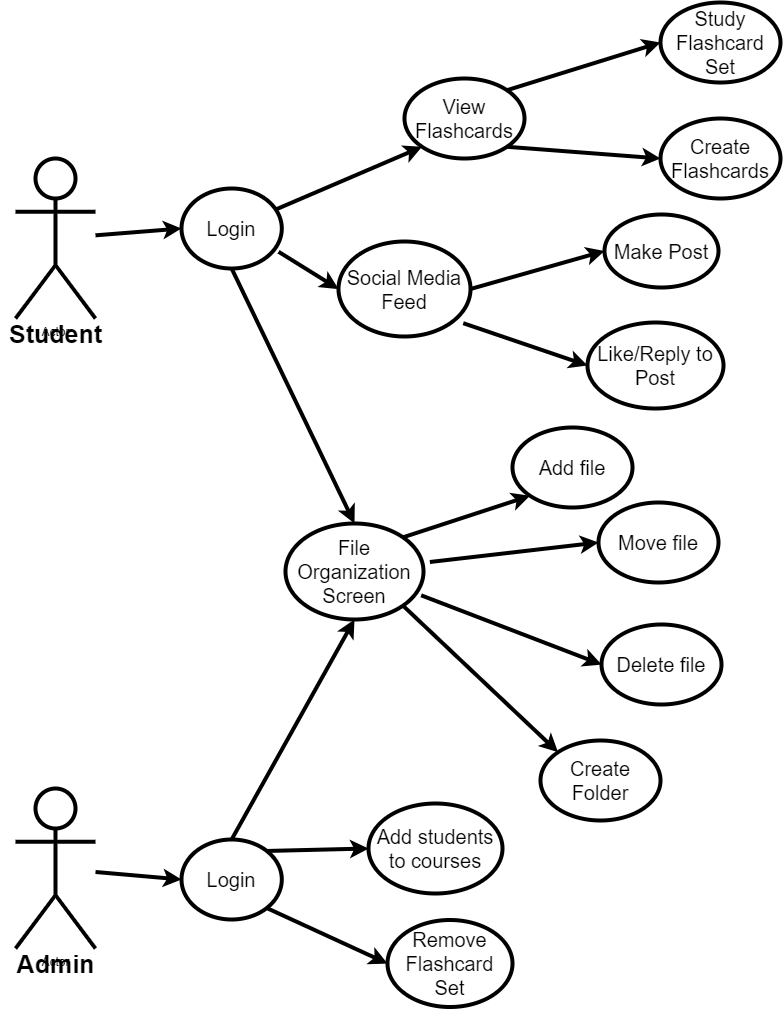

The diagram above was exported from draw.io. Its source (the exported page's mxGraphModel, read from the mxfile embedded in the PNG):
<mxGraphModel dx="1148" dy="866" grid="0" gridSize="10" guides="1" tooltips="1" connect="1" arrows="1" fold="1" page="1" pageScale="1" pageWidth="850" pageHeight="1100" background="#ffffff" math="0" shadow="0">
  <root>
    <mxCell id="0" />
    <mxCell id="1" parent="0" />
    <mxCell id="3" value="Actor" style="shape=umlActor;verticalLabelPosition=bottom;verticalAlign=top;html=1;outlineConnect=0;strokeColor=#000000;fillColor=none;fontSize=12;strokeWidth=4;" vertex="1" parent="1">
      <mxGeometry x="40" y="185" width="80" height="160" as="geometry" />
    </mxCell>
    <mxCell id="4" value="&lt;font color=&quot;#000000&quot; style=&quot;font-size: 25px;&quot;&gt;Student&lt;/font&gt;" style="text;html=1;fontSize=25;fontStyle=1;verticalAlign=middle;align=center;" vertex="1" parent="1">
      <mxGeometry x="25" y="345" width="110" height="30" as="geometry" />
    </mxCell>
    <mxCell id="9" value="Actor" style="shape=umlActor;verticalLabelPosition=bottom;verticalAlign=top;html=1;outlineConnect=0;strokeColor=#000000;fillColor=none;fontSize=12;strokeWidth=4;" vertex="1" parent="1">
      <mxGeometry x="40" y="815" width="80" height="160" as="geometry" />
    </mxCell>
    <mxCell id="10" value="&lt;font color=&quot;#000000&quot; style=&quot;font-size: 25px;&quot;&gt;Admin&lt;/font&gt;" style="text;html=1;fontSize=25;fontStyle=1;verticalAlign=middle;align=center;" vertex="1" parent="1">
      <mxGeometry x="25" y="975" width="110" height="30" as="geometry" />
    </mxCell>
    <mxCell id="11" value="&lt;font style=&quot;font-size: 20px;&quot;&gt;Login&lt;/font&gt;" style="ellipse;whiteSpace=wrap;html=1;strokeColor=#000000;strokeWidth=4;fontSize=12;fontColor=#000000;fillColor=none;" vertex="1" parent="1">
      <mxGeometry x="206" y="215" width="100.29" height="80" as="geometry" />
    </mxCell>
    <mxCell id="14" value="" style="endArrow=classic;html=1;strokeColor=#000000;strokeWidth=4;fontSize=12;fontColor=#000000;entryX=0;entryY=0.5;entryDx=0;entryDy=0;" edge="1" parent="1" source="9" target="23">
      <mxGeometry width="50" height="50" relative="1" as="geometry">
        <mxPoint x="422" y="459" as="sourcePoint" />
        <mxPoint x="195" y="522" as="targetPoint" />
      </mxGeometry>
    </mxCell>
    <mxCell id="15" value="&lt;span style=&quot;font-size: 20px;&quot;&gt;View Flashcards&lt;/span&gt;" style="ellipse;whiteSpace=wrap;html=1;strokeColor=#000000;strokeWidth=4;fontSize=12;fontColor=#000000;fillColor=none;" vertex="1" parent="1">
      <mxGeometry x="429" y="105" width="120" height="80" as="geometry" />
    </mxCell>
    <mxCell id="16" value="Create Flashcards" style="ellipse;whiteSpace=wrap;html=1;strokeColor=#000000;strokeWidth=4;fontSize=20;fontColor=#000000;fillColor=none;" vertex="1" parent="1">
      <mxGeometry x="685" y="145" width="120" height="80" as="geometry" />
    </mxCell>
    <mxCell id="17" value="" style="endArrow=classic;html=1;strokeColor=#000000;strokeWidth=4;fontSize=20;fontColor=#000000;entryX=0;entryY=1;entryDx=0;entryDy=0;" edge="1" parent="1" source="11" target="15">
      <mxGeometry width="50" height="50" relative="1" as="geometry">
        <mxPoint x="115" y="120" as="sourcePoint" />
        <mxPoint x="290" y="200" as="targetPoint" />
      </mxGeometry>
    </mxCell>
    <mxCell id="18" value="" style="endArrow=classic;html=1;strokeColor=#000000;strokeWidth=4;fontSize=20;fontColor=#000000;entryX=0;entryY=0.5;entryDx=0;entryDy=0;exitX=1;exitY=1;exitDx=0;exitDy=0;" edge="1" parent="1" source="15" target="16">
      <mxGeometry width="50" height="50" relative="1" as="geometry">
        <mxPoint x="256" y="380" as="sourcePoint" />
        <mxPoint x="472" y="377" as="targetPoint" />
      </mxGeometry>
    </mxCell>
    <mxCell id="19" value="Study Flashcard Set" style="ellipse;whiteSpace=wrap;html=1;strokeColor=#000000;strokeWidth=4;fontSize=20;fontColor=#000000;fillColor=none;" vertex="1" parent="1">
      <mxGeometry x="685" y="29" width="120" height="80" as="geometry" />
    </mxCell>
    <mxCell id="20" value="" style="endArrow=classic;html=1;strokeColor=#000000;strokeWidth=4;fontSize=20;fontColor=#000000;exitX=1;exitY=0;exitDx=0;exitDy=0;entryX=0;entryY=0.5;entryDx=0;entryDy=0;" edge="1" parent="1" source="15" target="19">
      <mxGeometry width="50" height="50" relative="1" as="geometry">
        <mxPoint x="422" y="403" as="sourcePoint" />
        <mxPoint x="472" y="353" as="targetPoint" />
      </mxGeometry>
    </mxCell>
    <mxCell id="21" value="Remove Flashcard Set" style="ellipse;whiteSpace=wrap;html=1;strokeColor=#000000;strokeWidth=4;fontSize=20;fontColor=#000000;fillColor=none;" vertex="1" parent="1">
      <mxGeometry x="412" y="946.5" width="125" height="87" as="geometry" />
    </mxCell>
    <mxCell id="22" value="" style="endArrow=classic;html=1;strokeColor=#000000;strokeWidth=4;fontSize=20;fontColor=#000000;entryX=0;entryY=0.5;entryDx=0;entryDy=0;exitX=1;exitY=1;exitDx=0;exitDy=0;" edge="1" parent="1" source="23" target="21">
      <mxGeometry width="50" height="50" relative="1" as="geometry">
        <mxPoint x="255" y="449" as="sourcePoint" />
        <mxPoint x="472" y="330" as="targetPoint" />
      </mxGeometry>
    </mxCell>
    <mxCell id="23" value="&lt;font style=&quot;font-size: 20px;&quot;&gt;Login&lt;/font&gt;" style="ellipse;whiteSpace=wrap;html=1;strokeColor=#000000;strokeWidth=4;fontSize=12;fontColor=#000000;fillColor=none;" vertex="1" parent="1">
      <mxGeometry x="206" y="866" width="100.29" height="80" as="geometry" />
    </mxCell>
    <mxCell id="25" value="" style="endArrow=classic;html=1;strokeColor=#000000;strokeWidth=4;fontSize=20;fontColor=#000000;entryX=0;entryY=0.5;entryDx=0;entryDy=0;" edge="1" parent="1" source="3" target="11">
      <mxGeometry width="50" height="50" relative="1" as="geometry">
        <mxPoint x="422" y="380" as="sourcePoint" />
        <mxPoint x="472" y="330" as="targetPoint" />
      </mxGeometry>
    </mxCell>
    <mxCell id="26" value="Social Media Feed" style="ellipse;whiteSpace=wrap;html=1;strokeColor=#000000;strokeWidth=4;fontSize=20;fontColor=#000000;fillColor=none;" vertex="1" parent="1">
      <mxGeometry x="363" y="268" width="132" height="95" as="geometry" />
    </mxCell>
    <mxCell id="27" value="" style="endArrow=classic;html=1;strokeColor=#000000;strokeWidth=4;fontSize=20;fontColor=#000000;exitX=0.968;exitY=0.791;exitDx=0;exitDy=0;entryX=0;entryY=0.5;entryDx=0;entryDy=0;exitPerimeter=0;" edge="1" parent="1" source="11" target="26">
      <mxGeometry width="50" height="50" relative="1" as="geometry">
        <mxPoint x="422" y="368" as="sourcePoint" />
        <mxPoint x="472" y="318" as="targetPoint" />
      </mxGeometry>
    </mxCell>
    <mxCell id="28" value="Add students to courses" style="ellipse;whiteSpace=wrap;html=1;strokeColor=#000000;strokeWidth=4;fontSize=20;fontColor=#000000;fillColor=none;" vertex="1" parent="1">
      <mxGeometry x="393" y="830" width="134" height="90" as="geometry" />
    </mxCell>
    <mxCell id="29" value="" style="endArrow=classic;html=1;strokeColor=#000000;strokeWidth=4;fontSize=20;fontColor=#000000;exitX=1;exitY=0;exitDx=0;exitDy=0;entryX=0;entryY=0.5;entryDx=0;entryDy=0;" edge="1" parent="1" source="23" target="28">
      <mxGeometry width="50" height="50" relative="1" as="geometry">
        <mxPoint x="422" y="663" as="sourcePoint" />
        <mxPoint x="472" y="613" as="targetPoint" />
      </mxGeometry>
    </mxCell>
    <mxCell id="30" value="File Organization Screen" style="ellipse;whiteSpace=wrap;html=1;strokeColor=#000000;strokeWidth=4;fontSize=20;fontColor=#000000;fillColor=none;" vertex="1" parent="1">
      <mxGeometry x="310" y="550" width="138" height="96" as="geometry" />
    </mxCell>
    <mxCell id="31" value="" style="endArrow=classic;html=1;strokeColor=#000000;strokeWidth=4;fontSize=20;fontColor=#000000;exitX=0.5;exitY=0;exitDx=0;exitDy=0;entryX=0.5;entryY=1;entryDx=0;entryDy=0;" edge="1" parent="1" source="23" target="30">
      <mxGeometry width="50" height="50" relative="1" as="geometry">
        <mxPoint x="422" y="638" as="sourcePoint" />
        <mxPoint x="472" y="588" as="targetPoint" />
      </mxGeometry>
    </mxCell>
    <mxCell id="32" value="" style="endArrow=classic;html=1;strokeColor=#000000;strokeWidth=4;fontSize=20;fontColor=#000000;exitX=0.5;exitY=1;exitDx=0;exitDy=0;entryX=0.5;entryY=0;entryDx=0;entryDy=0;" edge="1" parent="1" source="11" target="30">
      <mxGeometry width="50" height="50" relative="1" as="geometry">
        <mxPoint x="422" y="638" as="sourcePoint" />
        <mxPoint x="472" y="588" as="targetPoint" />
      </mxGeometry>
    </mxCell>
    <mxCell id="33" value="Make Post" style="ellipse;whiteSpace=wrap;html=1;strokeColor=#000000;strokeWidth=4;fontSize=20;fontColor=#000000;fillColor=none;" vertex="1" parent="1">
      <mxGeometry x="629" y="241" width="114" height="73" as="geometry" />
    </mxCell>
    <mxCell id="34" value="Like/Reply to Post" style="ellipse;whiteSpace=wrap;html=1;strokeColor=#000000;strokeWidth=4;fontSize=20;fontColor=#000000;fillColor=none;" vertex="1" parent="1">
      <mxGeometry x="612" y="349" width="136" height="86" as="geometry" />
    </mxCell>
    <mxCell id="35" value="" style="endArrow=classic;html=1;strokeColor=#000000;strokeWidth=4;fontSize=20;fontColor=#000000;exitX=0.945;exitY=0.86;exitDx=0;exitDy=0;exitPerimeter=0;entryX=0;entryY=0.5;entryDx=0;entryDy=0;" edge="1" parent="1" source="26" target="34">
      <mxGeometry width="50" height="50" relative="1" as="geometry">
        <mxPoint x="422" y="472" as="sourcePoint" />
        <mxPoint x="472" y="422" as="targetPoint" />
      </mxGeometry>
    </mxCell>
    <mxCell id="36" value="" style="endArrow=classic;html=1;strokeColor=#000000;strokeWidth=4;fontSize=20;fontColor=#000000;entryX=0;entryY=0.5;entryDx=0;entryDy=0;exitX=1;exitY=0.5;exitDx=0;exitDy=0;" edge="1" parent="1" source="26" target="33">
      <mxGeometry width="50" height="50" relative="1" as="geometry">
        <mxPoint x="422" y="472" as="sourcePoint" />
        <mxPoint x="472" y="422" as="targetPoint" />
      </mxGeometry>
    </mxCell>
    <mxCell id="37" value="Create Folder" style="ellipse;whiteSpace=wrap;html=1;strokeColor=#000000;strokeWidth=4;fontSize=20;fontColor=#000000;fillColor=none;" vertex="1" parent="1">
      <mxGeometry x="565" y="767" width="120" height="80" as="geometry" />
    </mxCell>
    <mxCell id="38" value="Add file" style="ellipse;whiteSpace=wrap;html=1;strokeColor=#000000;strokeWidth=4;fontSize=20;fontColor=#000000;fillColor=none;" vertex="1" parent="1">
      <mxGeometry x="537" y="454" width="120" height="80" as="geometry" />
    </mxCell>
    <mxCell id="39" value="Move file" style="ellipse;whiteSpace=wrap;html=1;strokeColor=#000000;strokeWidth=4;fontSize=20;fontColor=#000000;fillColor=none;" vertex="1" parent="1">
      <mxGeometry x="623" y="529" width="120" height="80" as="geometry" />
    </mxCell>
    <mxCell id="40" value="Delete file" style="ellipse;whiteSpace=wrap;html=1;strokeColor=#000000;strokeWidth=4;fontSize=20;fontColor=#000000;fillColor=none;" vertex="1" parent="1">
      <mxGeometry x="626" y="651" width="120" height="80" as="geometry" />
    </mxCell>
    <mxCell id="41" value="" style="endArrow=classic;html=1;strokeColor=#000000;strokeWidth=4;fontSize=20;fontColor=#000000;exitX=1;exitY=0;exitDx=0;exitDy=0;entryX=0;entryY=1;entryDx=0;entryDy=0;" edge="1" parent="1" source="30" target="38">
      <mxGeometry width="50" height="50" relative="1" as="geometry">
        <mxPoint x="422" y="615" as="sourcePoint" />
        <mxPoint x="472" y="565" as="targetPoint" />
      </mxGeometry>
    </mxCell>
    <mxCell id="42" value="" style="endArrow=classic;html=1;strokeColor=#000000;strokeWidth=4;fontSize=20;fontColor=#000000;exitX=1.046;exitY=0.401;exitDx=0;exitDy=0;exitPerimeter=0;entryX=0;entryY=0.5;entryDx=0;entryDy=0;" edge="1" parent="1" source="30" target="39">
      <mxGeometry width="50" height="50" relative="1" as="geometry">
        <mxPoint x="422" y="615" as="sourcePoint" />
        <mxPoint x="472" y="565" as="targetPoint" />
      </mxGeometry>
    </mxCell>
    <mxCell id="43" value="" style="endArrow=classic;html=1;strokeColor=#000000;strokeWidth=4;fontSize=20;fontColor=#000000;exitX=0.983;exitY=0.748;exitDx=0;exitDy=0;exitPerimeter=0;entryX=0;entryY=0.5;entryDx=0;entryDy=0;" edge="1" parent="1" source="30" target="40">
      <mxGeometry width="50" height="50" relative="1" as="geometry">
        <mxPoint x="422" y="615" as="sourcePoint" />
        <mxPoint x="472" y="565" as="targetPoint" />
      </mxGeometry>
    </mxCell>
    <mxCell id="45" value="" style="endArrow=classic;html=1;strokeColor=#000000;strokeWidth=4;fontSize=20;fontColor=#000000;exitX=1;exitY=1;exitDx=0;exitDy=0;entryX=0;entryY=0;entryDx=0;entryDy=0;" edge="1" parent="1" source="30" target="37">
      <mxGeometry width="50" height="50" relative="1" as="geometry">
        <mxPoint x="422" y="615" as="sourcePoint" />
        <mxPoint x="472" y="565" as="targetPoint" />
      </mxGeometry>
    </mxCell>
  </root>
</mxGraphModel>